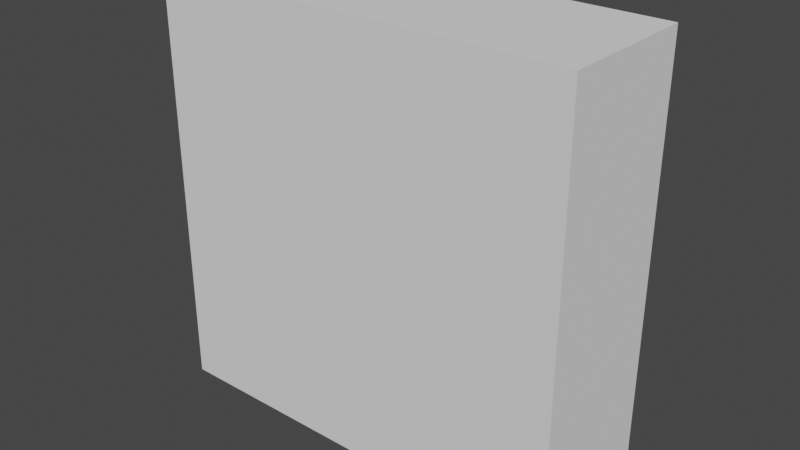 # Source: square.blend  (saved by Blender 2.92.15; exported with 4.5.12 LTS)
import bpy
from mathutils import Matrix  # noqa: F401  (used for matrix-valued properties, if any)

bpy.ops.wm.read_factory_settings(use_empty=True)
scene = bpy.context.scene
scene.name = 'Scene'

# ---- collections
col_collection = bpy.data.collections.new('Collection'); scene.collection.children.link(col_collection)

# ---- world
world_world = bpy.data.worlds.new('World'); scene.world = world_world
world_world.use_nodes = True; world_world.node_tree.nodes.clear()
_N = world_world.node_tree.nodes; _L = world_world.node_tree.links
n0 = _N.new('ShaderNodeOutputWorld'); n0.name = 'World Output'; n0.location = (300, 300)
n1 = _N.new('ShaderNodeBackground'); n1.name = 'Background'; n1.location = (10, 300)
n1.inputs[0].default_value = (0.05088, 0.05088, 0.05088, 1.0)
_L.new(n1.outputs[0], n0.inputs[0])
n0.is_active_output = True
world_world.color = (0.05088, 0.05088, 0.05088)
world_world.use_sun_shadow = False
world_world.sun_shadow_jitter_overblur = 0.0

# ---- meshes
me_cube_001 = bpy.data.meshes.new('Cube.001')
me_cube_001.from_pydata([(-1.0, -1.0, -1.0), (-1.0, -1.0, 1.0), (-1.0, 1.0, -1.0), (-1.0, 1.0, 1.0), (1.0, -1.0, -1.0), (1.0, -1.0, 1.0), (1.0, 1.0, -1.0), (1.0, 1.0, 1.0)], [], [(0, 1, 3, 2), (2, 3, 7, 6), (6, 7, 5, 4), (4, 5, 1, 0), (2, 6, 4, 0), (7, 3, 1, 5)])
_uv = me_cube_001.uv_layers.new(name='UVMap')
_uv.uv.foreach_set('vector', [0.375, 0.0, 0.625, 0.0, 0.625, 0.25, 0.375, 0.25, 0.375, 0.25, 0.625, 0.25, 0.625, 0.5, 0.375, 0.5, 0.375, 0.5, 0.625, 0.5, 0.625, 0.75, 0.375, 0.75, 0.375, 0.75, 0.625, 0.75, 0.625, 1.0, 0.375, 1.0, 0.125, 0.5, 0.375, 0.5, 0.375, 0.75, 0.125, 0.75, 0.625, 0.5, 0.875, 0.5, 0.875, 0.75, 0.625, 0.75])
me_cube_001.use_remesh_fix_poles = True
me_cube_001.use_remesh_preserve_attributes = False
me_cube_001.use_mirror_vertex_groups = False
me_cube_001.update()

# ---- objects
ob_cube = bpy.data.objects.new('Cube', me_cube_001)

# ---- transforms, parenting, visibility, modifiers, constraints
ob_cube.location = (0.0, 0.0, 0.0)
ob_cube.scale = (0.075, 0.025, 0.075)
ob_cube.lineart.crease_threshold = 0.0

# ---- collection membership
col_collection.objects.link(ob_cube)

# ---- scene / render settings (as saved in the file)
scene.frame_start = 1; scene.frame_end = 250; scene.frame_set(1)
scene.render.engine = 'BLENDER_EEVEE_NEXT'
scene.cycles.use_denoising = False
scene.cycles.samples = 128
scene.cycles.sampling_pattern = 'TABULATED_SOBOL'
scene.cycles.use_adaptive_sampling = False
scene.cycles.use_light_tree = False
scene.view_settings.view_transform = 'Filmic'
bpy.context.view_layer.update()

# ---- added for rendering (the .blend has no active camera and no usable light): camera, sun
cam_auto = bpy.data.cameras.new('AutoCamera')
cam_auto.lens = 50.0
cam_auto.sensor_width = 36.0
cam_auto.clip_end = 1000.0
ob_auto_camera = bpy.data.objects.new('AutoCamera', cam_auto)
scene.collection.objects.link(ob_auto_camera)
ob_auto_camera.location = (0.201648, -0.241978, 0.161318)
ob_auto_camera.rotation_euler = (1.09748, -7.21219e-08, 0.694738)
scene.camera = ob_auto_camera
light_auto_sun = bpy.data.lights.new('AutoSun', 'SUN')
light_auto_sun.energy = 3.0
light_auto_sun.angle = 0.0523599
ob_auto_sun = bpy.data.objects.new('AutoSun', light_auto_sun)
scene.collection.objects.link(ob_auto_sun)
ob_auto_sun.rotation_euler = (0.872665, 0.174533, 0.523599)
bpy.context.view_layer.update()
